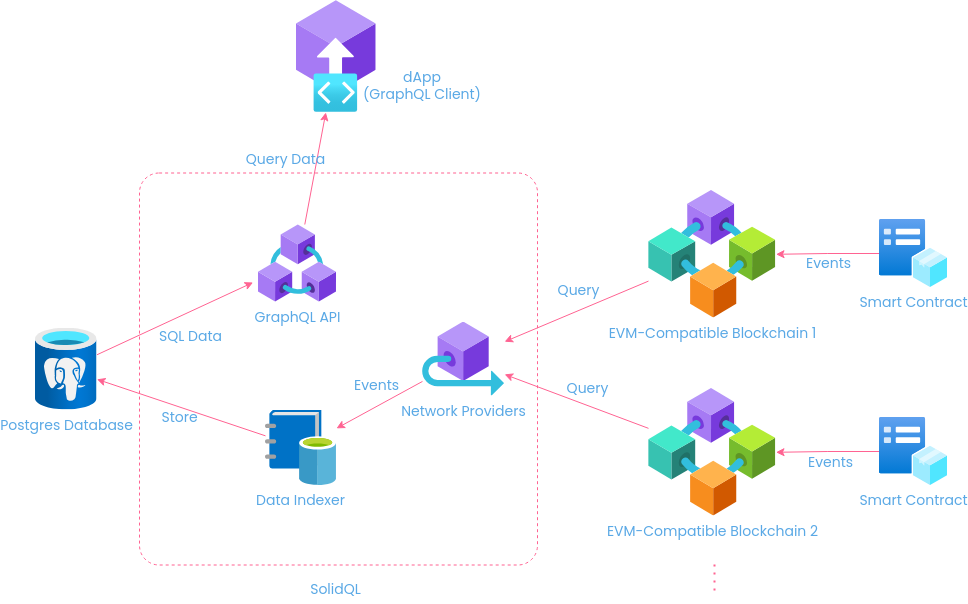

The diagram above was exported from draw.io. Its source (the exported page's mxGraphModel, read from the mxfile embedded in the PNG):
<mxGraphModel dx="2220" dy="793" grid="0" gridSize="10" guides="1" tooltips="1" connect="1" arrows="1" fold="1" page="1" pageScale="1" pageWidth="850" pageHeight="1100" math="0" shadow="0">
  <root>
    <mxCell id="0" />
    <mxCell id="1" parent="0" />
    <mxCell id="xavuWVTIU7Tz3MW7cacg-11" value="" style="rounded=1;whiteSpace=wrap;html=1;fillColor=none;dashed=1;strokeColor=#FF6392;labelBackgroundColor=none;fontColor=#5AA9E6;arcSize=5;fontFamily=Poppins;fontSource=https%3A%2F%2Ffonts.googleapis.com%2Fcss%3Ffamily%3DPoppins;fontStyle=0;fontSize=14;" vertex="1" parent="1">
      <mxGeometry x="121" y="256.5" width="398" height="392" as="geometry" />
    </mxCell>
    <mxCell id="xavuWVTIU7Tz3MW7cacg-1" value="GraphQL API" style="image;aspect=fixed;html=1;points=[];align=center;fontSize=14;image=img/lib/azure2/blockchain/Azure_Blockchain_Service.svg;rounded=0;labelBackgroundColor=none;fillColor=#FFE45E;strokeColor=#FF6392;fontColor=#5AA9E6;fontFamily=Poppins;fontSource=https%3A%2F%2Ffonts.googleapis.com%2Fcss%3Ffamily%3DPoppins;fontStyle=0" vertex="1" parent="1">
      <mxGeometry x="239.96999999999997" y="308" width="78" height="78" as="geometry" />
    </mxCell>
    <mxCell id="xavuWVTIU7Tz3MW7cacg-15" style="rounded=0;orthogonalLoop=1;jettySize=auto;html=1;labelBackgroundColor=none;strokeColor=#FF6392;fontColor=default;fontFamily=Poppins;fontSource=https%3A%2F%2Ffonts.googleapis.com%2Fcss%3Ffamily%3DPoppins;fontStyle=0;fontSize=14;" edge="1" parent="1" source="xavuWVTIU7Tz3MW7cacg-51" target="xavuWVTIU7Tz3MW7cacg-9">
      <mxGeometry relative="1" as="geometry">
        <mxPoint x="611.0000000000002" y="298.75" as="sourcePoint" />
        <mxPoint x="597" y="449" as="targetPoint" />
      </mxGeometry>
    </mxCell>
    <mxCell id="xavuWVTIU7Tz3MW7cacg-16" value="Query" style="edgeLabel;html=1;align=center;verticalAlign=middle;resizable=0;points=[];rounded=0;labelBackgroundColor=none;fontColor=#5AA9E6;fontFamily=Poppins;fontSource=https%3A%2F%2Ffonts.googleapis.com%2Fcss%3Ffamily%3DPoppins;fontStyle=0;fontSize=14;" vertex="1" connectable="0" parent="xavuWVTIU7Tz3MW7cacg-15">
      <mxGeometry x="0.0994" relative="1" as="geometry">
        <mxPoint x="9" y="-24" as="offset" />
      </mxGeometry>
    </mxCell>
    <mxCell id="xavuWVTIU7Tz3MW7cacg-33" style="rounded=0;orthogonalLoop=1;jettySize=auto;html=1;entryX=-0.069;entryY=0.743;entryDx=0;entryDy=0;entryPerimeter=0;labelBackgroundColor=none;strokeColor=#FF6392;fontColor=default;fontFamily=Poppins;fontSource=https%3A%2F%2Ffonts.googleapis.com%2Fcss%3Ffamily%3DPoppins;fontStyle=0;fontSize=14;" edge="1" parent="1" source="xavuWVTIU7Tz3MW7cacg-5" target="xavuWVTIU7Tz3MW7cacg-1">
      <mxGeometry relative="1" as="geometry">
        <mxPoint x="293" y="329.73586620614424" as="targetPoint" />
      </mxGeometry>
    </mxCell>
    <mxCell id="xavuWVTIU7Tz3MW7cacg-63" value="SQL Data" style="edgeLabel;html=1;align=center;verticalAlign=middle;resizable=0;points=[];rounded=0;labelBackgroundColor=none;fontColor=#5AA9E6;fontFamily=Poppins;fontSource=https%3A%2F%2Ffonts.googleapis.com%2Fcss%3Ffamily%3DPoppins;fontStyle=0;fontSize=14;" vertex="1" connectable="0" parent="xavuWVTIU7Tz3MW7cacg-33">
      <mxGeometry x="-0.0338" relative="1" as="geometry">
        <mxPoint x="18" y="16" as="offset" />
      </mxGeometry>
    </mxCell>
    <mxCell id="xavuWVTIU7Tz3MW7cacg-5" value="Postgres Database" style="image;aspect=fixed;html=1;points=[];align=center;fontSize=14;image=img/lib/azure2/databases/Azure_Database_PostgreSQL_Server.svg;rounded=0;labelBackgroundColor=none;fillColor=#FFE45E;strokeColor=#FF6392;fontColor=#5AA9E6;fontFamily=Poppins;fontSource=https%3A%2F%2Ffonts.googleapis.com%2Fcss%3Ffamily%3DPoppins;fontStyle=0" vertex="1" parent="1">
      <mxGeometry x="17" y="411.5" width="61.5" height="82" as="geometry" />
    </mxCell>
    <mxCell id="xavuWVTIU7Tz3MW7cacg-12" style="rounded=0;orthogonalLoop=1;jettySize=auto;html=1;labelBackgroundColor=none;strokeColor=#FF6392;fontColor=default;fontFamily=Poppins;fontSource=https%3A%2F%2Ffonts.googleapis.com%2Fcss%3Ffamily%3DPoppins;fontStyle=0;fontSize=14;" edge="1" parent="1" source="xavuWVTIU7Tz3MW7cacg-6" target="xavuWVTIU7Tz3MW7cacg-5">
      <mxGeometry relative="1" as="geometry" />
    </mxCell>
    <mxCell id="xavuWVTIU7Tz3MW7cacg-13" value="Store&amp;nbsp;" style="edgeLabel;html=1;align=center;verticalAlign=middle;resizable=0;points=[];rounded=0;labelBackgroundColor=none;fontColor=#5AA9E6;fontFamily=Poppins;fontSource=https%3A%2F%2Ffonts.googleapis.com%2Fcss%3Ffamily%3DPoppins;fontStyle=0;fontSize=14;" vertex="1" connectable="0" parent="xavuWVTIU7Tz3MW7cacg-12">
      <mxGeometry x="-0.1147" y="1" relative="1" as="geometry">
        <mxPoint x="-9" y="5" as="offset" />
      </mxGeometry>
    </mxCell>
    <mxCell id="xavuWVTIU7Tz3MW7cacg-6" value="Data Indexer" style="image;aspect=fixed;html=1;points=[];align=center;fontSize=14;image=img/lib/mscae/Data_Catalog.svg;rounded=0;labelBackgroundColor=none;fillColor=#FFE45E;strokeColor=#FF6392;fontColor=#5AA9E6;fontFamily=Poppins;fontSource=https%3A%2F%2Ffonts.googleapis.com%2Fcss%3Ffamily%3DPoppins;fontStyle=0" vertex="1" parent="1">
      <mxGeometry x="247" y="493.5" width="70.97" height="75.5" as="geometry" />
    </mxCell>
    <mxCell id="xavuWVTIU7Tz3MW7cacg-8" value="" style="image;aspect=fixed;html=1;points=[];align=center;fontSize=14;image=img/lib/azure2/blockchain/Blockchain_Applications.svg;rounded=0;labelBackgroundColor=none;fillColor=#FFE45E;strokeColor=#FF6392;fontColor=#5AA9E6;fontFamily=Poppins;fontSource=https%3A%2F%2Ffonts.googleapis.com%2Fcss%3Ffamily%3DPoppins;fontStyle=0" vertex="1" parent="1">
      <mxGeometry x="278" y="84" width="79.69" height="111.97" as="geometry" />
    </mxCell>
    <mxCell id="xavuWVTIU7Tz3MW7cacg-27" style="rounded=0;orthogonalLoop=1;jettySize=auto;html=1;labelBackgroundColor=none;strokeColor=#FF6392;fontColor=default;fontFamily=Poppins;fontSource=https%3A%2F%2Ffonts.googleapis.com%2Fcss%3Ffamily%3DPoppins;fontStyle=0;fontSize=14;" edge="1" parent="1" source="xavuWVTIU7Tz3MW7cacg-9" target="xavuWVTIU7Tz3MW7cacg-6">
      <mxGeometry relative="1" as="geometry" />
    </mxCell>
    <mxCell id="xavuWVTIU7Tz3MW7cacg-28" value="Events" style="edgeLabel;html=1;align=center;verticalAlign=middle;resizable=0;points=[];rounded=0;labelBackgroundColor=none;fontColor=#5AA9E6;fontFamily=Poppins;fontSource=https%3A%2F%2Ffonts.googleapis.com%2Fcss%3Ffamily%3DPoppins;fontStyle=0;fontSize=14;" vertex="1" connectable="0" parent="xavuWVTIU7Tz3MW7cacg-27">
      <mxGeometry x="-0.2513" y="-3" relative="1" as="geometry">
        <mxPoint x="-13" y="-12" as="offset" />
      </mxGeometry>
    </mxCell>
    <mxCell id="xavuWVTIU7Tz3MW7cacg-9" value="Network Providers" style="image;aspect=fixed;html=1;points=[];align=center;fontSize=14;image=img/lib/azure2/blockchain/Outbound_Connection.svg;rounded=0;labelBackgroundColor=none;fillColor=#FFE45E;strokeColor=#FF6392;fontColor=#5AA9E6;fontFamily=Poppins;fontSource=https%3A%2F%2Ffonts.googleapis.com%2Fcss%3Ffamily%3DPoppins;fontStyle=0" vertex="1" parent="1">
      <mxGeometry x="404" y="405.5" width="82.09" height="74" as="geometry" />
    </mxCell>
    <mxCell id="xavuWVTIU7Tz3MW7cacg-18" style="rounded=0;orthogonalLoop=1;jettySize=auto;html=1;labelBackgroundColor=none;strokeColor=#FF6392;fontColor=default;" edge="1" parent="1">
      <mxGeometry relative="1" as="geometry">
        <mxPoint x="733.7500000000002" y="249" as="targetPoint" />
      </mxGeometry>
    </mxCell>
    <mxCell id="xavuWVTIU7Tz3MW7cacg-19" value="Events" style="edgeLabel;html=1;align=center;verticalAlign=middle;resizable=0;points=[];rounded=0;labelBackgroundColor=none;fontColor=#5AA9E6;" vertex="1" connectable="0" parent="xavuWVTIU7Tz3MW7cacg-18">
      <mxGeometry x="0.0738" y="4" relative="1" as="geometry">
        <mxPoint x="-4" as="offset" />
      </mxGeometry>
    </mxCell>
    <mxCell id="xavuWVTIU7Tz3MW7cacg-21" style="rounded=0;orthogonalLoop=1;jettySize=auto;html=1;labelBackgroundColor=none;strokeColor=#FF6392;fontColor=default;fontFamily=Poppins;fontSource=https%3A%2F%2Ffonts.googleapis.com%2Fcss%3Ffamily%3DPoppins;fontStyle=0;fontSize=14;" edge="1" parent="1" source="xavuWVTIU7Tz3MW7cacg-1" target="xavuWVTIU7Tz3MW7cacg-8">
      <mxGeometry relative="1" as="geometry">
        <mxPoint x="338" y="280" as="sourcePoint" />
      </mxGeometry>
    </mxCell>
    <mxCell id="xavuWVTIU7Tz3MW7cacg-22" value="Query Data" style="edgeLabel;html=1;align=center;verticalAlign=middle;resizable=0;points=[];rounded=0;labelBackgroundColor=none;fontColor=#5AA9E6;fontFamily=Poppins;fontSource=https%3A%2F%2Ffonts.googleapis.com%2Fcss%3Ffamily%3DPoppins;fontStyle=0;fontSize=14;" vertex="1" connectable="0" parent="xavuWVTIU7Tz3MW7cacg-21">
      <mxGeometry x="0.1681" y="3" relative="1" as="geometry">
        <mxPoint x="-29" y="1" as="offset" />
      </mxGeometry>
    </mxCell>
    <mxCell id="xavuWVTIU7Tz3MW7cacg-39" style="rounded=0;orthogonalLoop=1;jettySize=auto;html=1;labelBackgroundColor=none;strokeColor=#FF6392;fontColor=default;fontFamily=Poppins;fontSource=https%3A%2F%2Ffonts.googleapis.com%2Fcss%3Ffamily%3DPoppins;fontStyle=0;fontSize=14;" edge="1" parent="1" source="xavuWVTIU7Tz3MW7cacg-58" target="xavuWVTIU7Tz3MW7cacg-9">
      <mxGeometry relative="1" as="geometry">
        <mxPoint x="684.2499999999998" y="517.7098841040024" as="sourcePoint" />
      </mxGeometry>
    </mxCell>
    <mxCell id="xavuWVTIU7Tz3MW7cacg-40" value="Query" style="edgeLabel;html=1;align=center;verticalAlign=middle;resizable=0;points=[];rounded=0;labelBackgroundColor=none;fontColor=#5AA9E6;fontFamily=Poppins;fontSource=https%3A%2F%2Ffonts.googleapis.com%2Fcss%3Ffamily%3DPoppins;fontStyle=0;fontSize=14;" vertex="1" connectable="0" parent="xavuWVTIU7Tz3MW7cacg-39">
      <mxGeometry x="0.6094" y="8" relative="1" as="geometry">
        <mxPoint x="57" y="-4" as="offset" />
      </mxGeometry>
    </mxCell>
    <mxCell id="xavuWVTIU7Tz3MW7cacg-51" value="EVM-Compatible Blockchain 1" style="image;aspect=fixed;html=1;points=[];align=center;fontSize=14;image=img/lib/azure2/blockchain/Consortium.svg;rounded=0;labelBackgroundColor=none;fillColor=#FFE45E;strokeColor=#FF6392;fontColor=#5AA9E6;fontFamily=Poppins;fontSource=https%3A%2F%2Ffonts.googleapis.com%2Fcss%3Ffamily%3DPoppins;fontStyle=0" vertex="1" parent="1">
      <mxGeometry x="630" y="274" width="127.5" height="127.5" as="geometry" />
    </mxCell>
    <mxCell id="xavuWVTIU7Tz3MW7cacg-53" style="edgeStyle=orthogonalEdgeStyle;rounded=0;orthogonalLoop=1;jettySize=auto;html=1;labelBackgroundColor=none;strokeColor=#FF6392;fontColor=default;fontFamily=Poppins;fontSource=https%3A%2F%2Ffonts.googleapis.com%2Fcss%3Ffamily%3DPoppins;fontStyle=0;fontSize=14;" edge="1" parent="1" source="xavuWVTIU7Tz3MW7cacg-52" target="xavuWVTIU7Tz3MW7cacg-51">
      <mxGeometry relative="1" as="geometry" />
    </mxCell>
    <mxCell id="xavuWVTIU7Tz3MW7cacg-67" value="Events" style="edgeLabel;html=1;align=center;verticalAlign=middle;resizable=0;points=[];labelBackgroundColor=none;fontColor=#5AA9E6;fontFamily=Poppins;fontSource=https%3A%2F%2Ffonts.googleapis.com%2Fcss%3Ffamily%3DPoppins;fontStyle=0;fontSize=14;" vertex="1" connectable="0" parent="xavuWVTIU7Tz3MW7cacg-53">
      <mxGeometry x="0.0316" y="2" relative="1" as="geometry">
        <mxPoint x="2" y="7" as="offset" />
      </mxGeometry>
    </mxCell>
    <mxCell id="xavuWVTIU7Tz3MW7cacg-52" value="Smart Contract" style="image;aspect=fixed;html=1;points=[];align=center;fontSize=14;image=img/lib/azure2/other/Azure_Edge_Hardware_Center.svg;rounded=0;labelBackgroundColor=none;fillColor=#FFE45E;strokeColor=#FF6392;fontColor=#5AA9E6;fontFamily=Poppins;fontSource=https%3A%2F%2Ffonts.googleapis.com%2Fcss%3Ffamily%3DPoppins;fontStyle=0" vertex="1" parent="1">
      <mxGeometry x="861" y="303" width="68" height="68" as="geometry" />
    </mxCell>
    <mxCell id="xavuWVTIU7Tz3MW7cacg-58" value="EVM-Compatible Blockchain 2" style="image;aspect=fixed;html=1;points=[];align=center;fontSize=14;image=img/lib/azure2/blockchain/Consortium.svg;rounded=0;labelBackgroundColor=none;fillColor=#FFE45E;strokeColor=#FF6392;fontColor=#5AA9E6;fontFamily=Poppins;fontSource=https%3A%2F%2Ffonts.googleapis.com%2Fcss%3Ffamily%3DPoppins;fontStyle=0" vertex="1" parent="1">
      <mxGeometry x="630" y="472" width="127.5" height="127.5" as="geometry" />
    </mxCell>
    <mxCell id="xavuWVTIU7Tz3MW7cacg-59" style="edgeStyle=orthogonalEdgeStyle;rounded=0;orthogonalLoop=1;jettySize=auto;html=1;labelBackgroundColor=none;strokeColor=#FF6392;fontColor=default;fontFamily=Poppins;fontSource=https%3A%2F%2Ffonts.googleapis.com%2Fcss%3Ffamily%3DPoppins;fontStyle=0;fontSize=14;" edge="1" parent="1" source="xavuWVTIU7Tz3MW7cacg-62" target="xavuWVTIU7Tz3MW7cacg-58">
      <mxGeometry relative="1" as="geometry" />
    </mxCell>
    <mxCell id="xavuWVTIU7Tz3MW7cacg-61" value="Events" style="edgeLabel;html=1;align=center;verticalAlign=middle;resizable=0;points=[];rounded=0;labelBackgroundColor=none;fontColor=#5AA9E6;fontFamily=Poppins;fontSource=https%3A%2F%2Ffonts.googleapis.com%2Fcss%3Ffamily%3DPoppins;fontStyle=0;fontSize=14;" vertex="1" connectable="0" parent="xavuWVTIU7Tz3MW7cacg-59">
      <mxGeometry x="0.0296" relative="1" as="geometry">
        <mxPoint x="4" y="10" as="offset" />
      </mxGeometry>
    </mxCell>
    <mxCell id="xavuWVTIU7Tz3MW7cacg-62" value="Smart Contract" style="image;aspect=fixed;html=1;points=[];align=center;fontSize=14;image=img/lib/azure2/other/Azure_Edge_Hardware_Center.svg;rounded=0;labelBackgroundColor=none;fillColor=#FFE45E;strokeColor=#FF6392;fontColor=#5AA9E6;fontFamily=Poppins;fontSource=https%3A%2F%2Ffonts.googleapis.com%2Fcss%3Ffamily%3DPoppins;fontStyle=0" vertex="1" parent="1">
      <mxGeometry x="861" y="501" width="68" height="68" as="geometry" />
    </mxCell>
    <mxCell id="xavuWVTIU7Tz3MW7cacg-65" value="dApp &lt;br style=&quot;font-size: 14px;&quot;&gt;(GraphQL Client)" style="text;html=1;strokeColor=none;fillColor=none;align=center;verticalAlign=middle;whiteSpace=wrap;rounded=0;labelBackgroundColor=none;fontColor=#5AA9E6;fontFamily=Poppins;fontSource=https%3A%2F%2Ffonts.googleapis.com%2Fcss%3Ffamily%3DPoppins;fontStyle=0;fontSize=14;" vertex="1" parent="1">
      <mxGeometry x="332" y="154" width="144" height="30" as="geometry" />
    </mxCell>
    <mxCell id="xavuWVTIU7Tz3MW7cacg-66" value="SolidQL" style="text;html=1;strokeColor=none;fillColor=none;align=center;verticalAlign=middle;whiteSpace=wrap;rounded=0;fontSize=14;labelBackgroundColor=none;fontColor=#5AA9E6;fontFamily=Poppins;fontSource=https%3A%2F%2Ffonts.googleapis.com%2Fcss%3Ffamily%3DPoppins;fontStyle=0" vertex="1" parent="1">
      <mxGeometry x="246.35000000000002" y="658" width="143" height="30" as="geometry" />
    </mxCell>
    <mxCell id="xavuWVTIU7Tz3MW7cacg-68" value="" style="endArrow=none;dashed=1;html=1;dashPattern=1 3;strokeWidth=2;rounded=0;strokeColor=#FF6392;fontColor=#5AA9E6;fillColor=#FFE45E;" edge="1" parent="1">
      <mxGeometry width="50" height="50" relative="1" as="geometry">
        <mxPoint x="696" y="674" as="sourcePoint" />
        <mxPoint x="696" y="642" as="targetPoint" />
      </mxGeometry>
    </mxCell>
  </root>
</mxGraphModel>